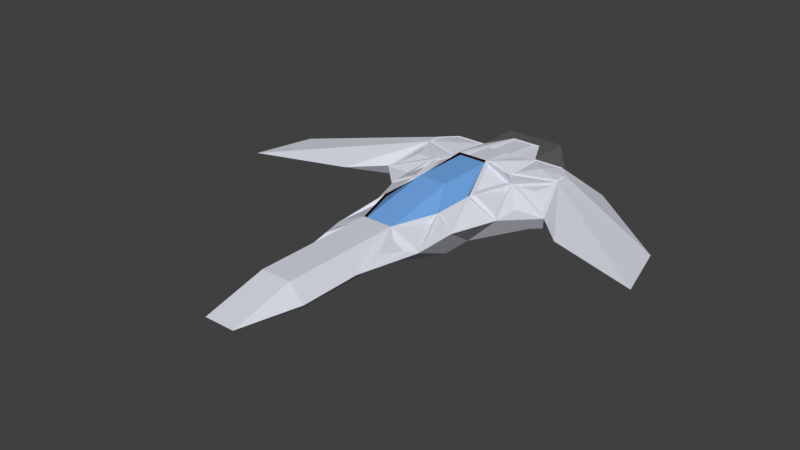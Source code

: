 # Source: plane0.blend  (saved by Blender 2.79.0; exported with 4.5.12 LTS)
import bpy
from mathutils import Matrix  # noqa: F401  (used for matrix-valued properties, if any)

bpy.ops.wm.read_factory_settings(use_empty=True)
scene = bpy.context.scene
scene.name = 'Scene'

# ---- collections
col_collection_1 = bpy.data.collections.new('Collection 1'); scene.collection.children.link(col_collection_1)

# ---- materials (node trees are filled in below, after node groups)
mat_1 = bpy.data.materials.new('1')
mat_1.alpha_threshold = 0.0
mat_1.use_transparent_shadow = False
mat_1.diffuse_color = (0.7014, 0.7253, 0.8, 1.0)
mat_1.roughness = 0.5
mat_2 = bpy.data.materials.new('2')
mat_2.alpha_threshold = 0.0
mat_2.use_transparent_shadow = False
mat_2.diffuse_color = (0.1709, 0.3972, 0.8, 1.0)
mat_2.roughness = 0.5
mat_3 = bpy.data.materials.new('3')
mat_3.alpha_threshold = 0.0
mat_3.use_transparent_shadow = False
mat_3.diffuse_color = (0.1065, 0.1065, 0.1065, 1.0)
mat_3.roughness = 0.5
mat_4 = bpy.data.materials.new('4')
mat_4.alpha_threshold = 0.0
mat_4.use_transparent_shadow = False
mat_4.diffuse_color = (0.01883, 0.001814, 0.001959, 1.0)
mat_4.roughness = 0.5

# ---- material node trees

# ---- world
world_world = bpy.data.worlds.new('World'); scene.world = world_world
world_world.color = (0.05088, 0.05088, 0.05088)
world_world.use_sun_shadow = False
world_world.sun_shadow_jitter_overblur = 0.0
world_world.cycles.sampling_method = 'MANUAL'

# ---- meshes
me_cube_003 = bpy.data.meshes.new('Cube.003')
me_cube_003.from_pydata([(-0.1, -1.1, 0.1), (-0.2006, -0.9146, 0.04712), (-0.2, -1.505, 0.0), (-0.1, -1.9, 0.0), (-0.1, -1.5, 0.1), (0.1, -1.5, 0.1), (0.1, -1.1, 0.1), (-0.0954, -0.6967, 0.08344), (-0.2935, -0.6249, 0.004655), (-0.1895, -0.3985, 0.0866), (0.0954, -0.6967, 0.08344), (-0.284, -0.3854, 0.01715), (-0.1881, -0.1, 0.08806), (-0.3835, -0.1147, 0.01627), (-0.09301, -1.443e-08, 0.1831), (-0.09349, -0.1987, 0.183), (0.09349, -0.1987, 0.183), (-0.2043, 0.259, 0.1322), (-0.2626, 0.2059, 0.09972), (-0.5672, 0.1328, 0.01204), (-0.8, -0.1, 0.0), (-1.4, -0.3, 0.0), (-1.3, 0.1, 0.0), (-0.7, 0.6, 0.0), (-0.4899, 0.3647, 0.08936), (-0.4794, 0.4915, 0.1027), (-0.3915, 0.5794, 0.1027), (-0.2206, 0.5794, 0.1027), (-0.1, -1.4, -0.1), (5.96e-08, -0.8, -0.1), (-0.1, -0.8, -0.1), (0.0, -0.4, -0.203), (-0.1983, -0.3182, -0.197), (0.0, 0.0, -0.2), (-0.2, -0.1, -0.2), (-0.5, 0.1, -0.1), (-0.6, 0.2, -0.1), (-1.0, 0.1, -0.1), (-1.0, 0.3, -0.1), (-0.6, 0.5, -0.1), (0.2, 0.5, -0.1), (-0.2, 0.5, -0.1), (-0.3, 0.7, 0.0), (-0.1892, 0.8425, 0.093), (-0.1, 0.8425, 0.093), (0.1, 0.8425, 0.093), (-0.2744, 0.7573, 0.007771), (-0.1892, 0.672, -0.07746), (0.1892, 0.672, -0.07746), (0.2006, -0.9146, 0.04712), (0.2, -1.505, 0.0), (0.1, -1.9, 0.0), (0.2935, -0.6249, 0.004655), (0.1895, -0.3985, 0.0866), (0.284, -0.3854, 0.01715), (0.1881, -0.1, 0.08806), (0.3835, -0.1147, 0.01627), (0.09301, -1.562e-08, 0.1831), (0.2043, 0.259, 0.1322), (0.2626, 0.2059, 0.09972), (0.5672, 0.1328, 0.01204), (0.8, -0.1, 0.0), (1.4, -0.3, 0.0), (1.3, 0.1, 0.0), (0.7, 0.6, 0.0), (0.4899, 0.3647, 0.08936), (0.4794, 0.4915, 0.1027), (0.3915, 0.5794, 0.1027), (0.2206, 0.5794, 0.1027), (0.1, -1.4, -0.1), (0.1, -0.8, -0.1), (0.1983, -0.3182, -0.197), (0.2, -0.1, -0.2), (0.5, 0.1, -0.1), (0.6, 0.2, -0.1), (1.0, 0.1, -0.1), (1.0, 0.3, -0.1), (0.6, 0.5, -0.1), (0.3, 0.7, 0.0), (0.1892, 0.8425, 0.093), (0.2744, 0.7573, 0.007771), (-0.1163, -0.6792, 0.0941), (-0.2148, -0.3854, 0.09048), (0.1163, -0.6792, 0.0941), (-0.1896, -0.01306, 0.09972), (-0.09301, 0.2, 0.1831), (0.2148, -0.3854, 0.09048), (0.1896, -0.01306, 0.09972), (0.09301, 0.2, 0.1831), (-0.06527, 0.7655, 0.1068), (-0.1167, 0.2059, 0.1727), (0.06527, 0.7655, 0.1068), (0.1167, 0.2059, 0.1727), (-0.08293, 0.2152, 0.1875), (-0.2148, -0.1654, 0.09048), (-0.3026, 0.1534, 0.0764), (0.08293, 0.2152, 0.1875), (0.2148, -0.1654, 0.09048), (0.3026, 0.1534, 0.0764), (-0.227, -0.4168, 0.07684), (-0.2935, -0.4168, 0.004655), (-0.2225, -0.1186, 0.09668), (0.227, -0.4168, 0.07684), (0.2935, -0.4168, 0.004655), (0.2225, -0.1186, 0.09668), (-0.2, 0.9, 0.1), (-0.1, 0.9, 0.1), (0.1, 0.9, 0.1), (-0.3, 0.8, 0.0), (-0.2, 0.7, -0.1), (0.2, 0.7, -0.1), (0.2, 0.9, 0.1), (0.3, 0.8, 0.0), (-0.1958, -0.4425, 0.06555), (-0.2752, -0.6887, 0.01521), (-0.303, -0.3559, 0.004531), (0.1958, -0.4425, 0.06555), (0.2752, -0.6887, 0.01521), (0.303, -0.3559, 0.004531), (-0.224, -0.08018, 0.1086), (-0.3812, -0.09092, 0.03078), (-0.3, -0.4, 0.0), (0.224, -0.08018, 0.1086), (0.3812, -0.09092, 0.03078), (0.3, -0.4, 0.0), (-0.2, -0.1, 0.1), (-0.4, -0.1, 0.0), (-0.3353, 0.2101, 0.08936), (0.2, -0.1, 0.1), (0.4, -0.1, 0.0), (0.3353, 0.2101, 0.08936), (-0.1602, -0.746, 0.05184), (-0.2411, -0.7545, 0.01226), (-0.2, -0.4, 0.1), (0.2, -0.4, 0.1), (0.2411, -0.7545, 0.01226), (0.1602, -0.746, 0.05184), (-0.2, -1.105, 0.001398), (-0.1, -0.7, 0.1), (-0.3, -0.7, 0.0), (0.3, -0.7, 0.0), (0.2, -1.105, 0.001398), (0.1, -0.7, 0.1), (-0.4154, 0.07011, 0.01362), (0.4154, 0.07011, 0.01362), (-0.2321, 0.2315, 0.128), (-0.6, 0.1, 0.0), (-0.4794, 0.4149, 0.1027), (0.2321, 0.2315, 0.128), (0.6, 0.1, 0.0), (0.4794, 0.4149, 0.1027), (-0.4469, 0.2332, 0.08171), (0.4469, 0.2332, 0.08171), (-0.1, 0.8, 0.1), (-0.1765, 0.2273, 0.1555), (0.1, 0.8, 0.1), (0.1765, 0.2273, 0.1555), (-0.06527, 0.4947, 0.1297), (0.06527, 0.4947, 0.1297), (-0.06453, 0.4616, 0.1554), (-0.06453, 0.2322, 0.1755), (0.06453, 0.4616, 0.1554), (0.06453, 0.2322, 0.1755), (-0.08293, 0.4786, 0.1434), (0.08293, 0.4786, 0.1434), (-0.08293, 0.7815, 0.09312), (0.08293, 0.7815, 0.09312), (-0.1408, 0.5018, 0.129), (0.1408, 0.5018, 0.129), (-0.1276, 0.2531, 0.1811), (-0.1994, 0.545, 0.1086), (0.1276, 0.2531, 0.1811), (0.1994, 0.545, 0.1086), (-0.2206, 0.3286, 0.1027), (-0.1, 0.2, 0.2), (-0.3, 0.2, 0.1), (0.2206, 0.3286, 0.1027), (0.1, 0.2, 0.2), (0.3, 0.2, 0.1), (-0.5, 0.4, 0.1), (-0.5, 0.5, 0.1), (-0.4, 0.6, 0.1), (-0.2, 0.3, 0.1), (-0.2, 0.6, 0.1), (0.5, 0.4, 0.1), (0.5, 0.5, 0.1), (0.4, 0.6, 0.1), (0.2, 0.3, 0.1), (0.2, 0.6, 0.1), (-0.4899, 0.4073, 0.09383), (-0.4899, 0.4958, 0.09383), (-0.3958, 0.5899, 0.09383), (-0.2101, 0.3141, 0.09383), (-0.2101, 0.5899, 0.09383), (0.4899, 0.4073, 0.09383), (0.4899, 0.4958, 0.09383), (0.3958, 0.5899, 0.09383), (0.2101, 0.3141, 0.09383), (0.2101, 0.5899, 0.09383), (-0.3283, 0.4641, 0.1187), (0.3283, 0.4641, 0.1187), (-0.316, 0.2797, 0.1022), (0.316, 0.2797, 0.1022)], [], [(0, 137, 2), (2, 3, 4), (2, 4, 0), (4, 5, 6, 0), (0, 138, 137), (1, 131, 132), (113, 114, 81), (100, 8, 99), (13, 115, 101), (11, 82, 94), (12, 9, 14), (9, 15, 14), (9, 7, 15), (14, 85, 12), (120, 119, 95), (84, 90, 18), (154, 17, 145), (129, 149, 144), (20, 179, 21), (22, 21, 179), (20, 146, 179), (60, 65, 152), (179, 180, 22), (23, 22, 180), (180, 181, 23), (178, 184, 202), (187, 188, 172), (177, 188, 168), (2, 28, 3), (137, 30, 2), (28, 2, 30), (137, 139, 30), (31, 29, 32), (30, 32, 29), (30, 139, 32), (139, 121, 32), (31, 32, 34, 33), (32, 121, 34), (126, 34, 121), (34, 126, 35), (126, 36, 35), (126, 146, 36), (20, 36, 146), (36, 20, 37), (21, 37, 20), (22, 37, 21), (37, 22, 38), (23, 38, 22), (36, 37, 39), (38, 39, 37), (38, 23, 39), (39, 23, 42), (34, 41, 33), (41, 109, 110, 40), (35, 41, 34), (36, 41, 35), (36, 39, 41), (181, 42, 23), (41, 39, 42), (183, 42, 181), (42, 183, 105), (105, 108, 42), (46, 43, 47), (6, 50, 141), (50, 5, 51), (50, 6, 5), (28, 69, 51, 3), (3, 51, 5, 4), (6, 141, 142), (49, 135, 136), (116, 83, 117), (103, 102, 52), (56, 104, 118), (54, 97, 86), (55, 57, 53), (53, 57, 16), (53, 16, 10), (138, 0, 6, 142), (15, 7, 10, 16), (57, 55, 88), (15, 16, 57, 14), (123, 98, 122), (87, 59, 92), (156, 148, 58), (61, 62, 184), (63, 184, 62), (61, 184, 149), (184, 63, 185), (64, 185, 63), (185, 64, 186), (150, 66, 200), (183, 182, 170), (70, 69, 29), (50, 51, 69), (33, 41, 40), (141, 50, 70), (69, 70, 50), (141, 70, 140), (31, 71, 29), (70, 29, 71), (70, 71, 140), (140, 71, 124), (31, 33, 72, 71), (71, 72, 124), (129, 124, 72), (72, 73, 129), (129, 73, 74), (129, 74, 149), (61, 149, 74), (74, 75, 61), (62, 61, 75), (63, 62, 75), (75, 76, 63), (64, 63, 76), (74, 77, 75), (76, 75, 77), (76, 77, 64), (77, 78, 64), (72, 33, 40), (73, 72, 40), (74, 73, 40), (74, 40, 77), (186, 64, 78), (40, 78, 77), (188, 186, 78), (78, 111, 188), (105, 183, 153, 106), (111, 78, 112), (109, 41, 42, 108), (45, 79, 48), (78, 40, 110, 112), (80, 48, 79), (14, 57, 88, 85), (106, 153, 155, 107), (7, 9, 133, 138), (10, 7, 138, 142), (9, 12, 125, 133), (12, 85, 174, 125), (55, 53, 134, 128), (88, 55, 128, 177), (85, 88, 177, 174), (53, 10, 142, 134), (157, 158, 91, 89), (90, 84, 125, 174), (84, 18, 175, 125), (18, 90, 174, 175), (87, 92, 177, 128), (59, 87, 128, 178), (92, 59, 178, 177), (111, 107, 155, 188), (82, 11, 121, 133), (11, 94, 125, 121), (94, 82, 133, 125), (54, 86, 134, 124), (97, 54, 124, 128), (86, 97, 128, 134), (69, 28, 29), (29, 28, 30), (45, 48, 47, 44), (44, 47, 43), (44, 43, 105, 106), (45, 44, 106, 107), (43, 46, 108, 105), (46, 47, 109, 108), (47, 48, 110, 109), (80, 79, 111, 112), (79, 45, 107, 111), (48, 80, 112, 110), (99, 8, 139, 133), (8, 100, 121, 139), (100, 99, 133, 121), (52, 102, 134, 140), (103, 52, 140, 124), (102, 103, 124, 134), (13, 101, 125, 126), (101, 115, 121, 125), (115, 13, 126, 121), (104, 56, 129, 128), (118, 104, 128, 124), (56, 118, 124, 129), (119, 120, 126, 125), (120, 95, 175, 126), (95, 119, 125, 175), (123, 122, 128, 129), (98, 123, 129, 178), (122, 98, 178, 128), (81, 114, 139, 138), (113, 81, 138, 133), (114, 113, 133, 139), (116, 117, 140, 134), (117, 83, 142, 140), (83, 116, 134, 142), (131, 1, 137, 138), (1, 132, 139, 137), (132, 131, 138, 139), (135, 49, 141, 140), (49, 136, 142, 141), (136, 135, 140, 142), (126, 175, 143), (175, 146, 143), (146, 126, 143), (149, 178, 144), (178, 129, 144), (127, 19, 146, 175), (19, 24, 179, 146), (24, 127, 175, 179), (60, 130, 178, 149), (65, 60, 149, 184), (130, 65, 184, 178), (19, 127, 151), (127, 24, 151), (24, 19, 151), (65, 130, 152), (130, 60, 152), (166, 164, 155), (96, 177, 164), (96, 93, 174, 177), (165, 166, 155, 153), (177, 155, 164), (163, 153, 174), (153, 163, 165), (163, 174, 93), (160, 162, 161, 159), (96, 164, 161), (162, 96, 161), (162, 160, 93, 96), (159, 161, 164, 163), (160, 159, 93), (163, 93, 159), (89, 91, 166, 165), (89, 163, 157), (166, 91, 164), (158, 157, 163, 164), (89, 165, 163), (158, 164, 91), (174, 153, 167), (153, 183, 167), (183, 174, 167), (188, 155, 168), (155, 177, 168), (188, 177, 171, 172), (174, 183, 170, 169), (177, 187, 171), (169, 170, 182), (171, 187, 172), (182, 174, 169), (17, 154, 174, 182), (145, 17, 182, 175), (154, 145, 175, 174), (156, 58, 187, 177), (58, 148, 178, 187), (148, 156, 177, 178), (175, 182, 201), (189, 190, 180, 179), (190, 191, 181, 180), (192, 189, 179, 182), (193, 192, 182, 183), (191, 193, 183, 181), (195, 194, 184, 185), (196, 195, 185, 186), (194, 197, 187, 184), (197, 198, 188, 187), (198, 196, 186, 188), (147, 25, 190, 189), (25, 26, 191, 190), (173, 147, 189, 192), (27, 173, 192, 193), (26, 27, 193, 191), (66, 150, 194, 195), (67, 66, 195, 196), (150, 176, 197, 194), (176, 68, 198, 197), (68, 67, 196, 198), (147, 173, 199), (173, 27, 199), (27, 26, 199), (26, 25, 199), (25, 147, 199), (66, 67, 200), (67, 68, 200), (68, 176, 200), (176, 150, 200), (182, 179, 201), (179, 175, 201), (184, 187, 202), (187, 178, 202)])
me_cube_003.polygons.foreach_set('material_index', [0, 0, 0, 0, 0, 0, 0, 0, 0, 0, 1, 1, 1, 1, 0, 0, 0, 0, 0, 0, 0, 0, 0, 0, 0, 0, 0, 0, 0, 0, 0, 0, 0, 0, 0, 0, 0, 0, 0, 0, 0, 0, 0, 0, 0, 0, 0, 0, 0, 0, 0, 0, 0, 2, 0, 0, 0, 0, 0, 0, 2, 2, 3, 0, 0, 0, 0, 0, 0, 0, 0, 0, 0, 0, 1, 1, 1, 0, 1, 1, 1, 0, 0, 0, 0, 0, 0, 0, 0, 0, 0, 0, 0, 0, 0, 0, 0, 0, 0, 0, 0, 0, 0, 0, 0, 0, 0, 0, 0, 0, 0, 0, 0, 0, 0, 0, 0, 0, 0, 0, 0, 0, 0, 0, 0, 2, 2, 2, 2, 3, 2, 3, 1, 2, 3, 3, 3, 3, 3, 3, 3, 3, 0, 0, 0, 0, 0, 0, 0, 2, 0, 0, 0, 0, 0, 0, 0, 0, 3, 3, 2, 2, 2, 2, 2, 2, 2, 2, 0, 0, 0, 0, 0, 0, 0, 0, 0, 0, 0, 0, 0, 0, 0, 0, 0, 0, 0, 0, 0, 0, 0, 0, 0, 0, 0, 0, 0, 0, 0, 0, 0, 0, 0, 0, 0, 0, 0, 0, 0, 0, 0, 0, 0, 0, 0, 0, 0, 0, 0, 0, 0, 0, 0, 0, 0, 0, 0, 0, 0, 0, 0, 0, 0, 0, 0, 0, 0, 0, 0, 0, 0, 0, 0, 0, 0, 0, 0, 0, 0, 0, 0, 0, 0, 0, 0, 0, 0, 0, 0, 0, 0, 0, 0, 0, 0, 0, 0, 0, 0, 0, 0, 0, 0, 0, 0, 0, 0, 0, 0, 0, 0, 0, 0, 0, 0, 0])
me_cube_003.materials.append(mat_1)
me_cube_003.materials.append(mat_2)
me_cube_003.materials.append(mat_3)
me_cube_003.materials.append(mat_4)
me_cube_003.use_remesh_preserve_volume = False
me_cube_003.use_remesh_preserve_attributes = False
me_cube_003.use_mirror_x = True
me_cube_003.use_mirror_topology = True
me_cube_003.update()

# ---- objects
ob_cube_000 = bpy.data.objects.new('Cube.000', me_cube_003)

# ---- transforms, parenting, visibility, modifiers, constraints
ob_cube_000.location = (0.0, 0.0, 0.0)
ob_cube_000.lineart.crease_threshold = 0.0
ob_cube_000.use_mesh_mirror_x = True

# ---- collection membership
col_collection_1.objects.link(ob_cube_000)

# ---- scene / render settings (as saved in the file)
scene.frame_start = 1; scene.frame_end = 250; scene.frame_set(42)
scene.render.engine = 'BLENDER_EEVEE_NEXT'
scene.render.resolution_percentage = 50
scene.render.dither_intensity = 0.0
scene.cycles.use_denoising = False
scene.cycles.samples = 128
scene.cycles.sampling_pattern = 'TABULATED_SOBOL'
scene.cycles.use_adaptive_sampling = False
scene.cycles.use_light_tree = False
scene.cycles.blur_glossy = 0.0
scene.cycles.sample_clamp_indirect = 0.0
scene.view_settings.view_transform = 'Standard'
bpy.context.view_layer.update()

# ---- added for rendering (the .blend has no active camera and no usable light): camera, sun
cam_auto = bpy.data.cameras.new('AutoCamera')
cam_auto.lens = 50.0
cam_auto.sensor_width = 36.0
cam_auto.clip_end = 1000.0
ob_auto_camera = bpy.data.objects.new('AutoCamera', cam_auto)
scene.collection.objects.link(ob_auto_camera)
ob_auto_camera.location = (3.68262, -4.91915, 2.94462)
ob_auto_camera.rotation_euler = (1.09748, -7.21219e-08, 0.694738)
scene.camera = ob_auto_camera
light_auto_sun = bpy.data.lights.new('AutoSun', 'SUN')
light_auto_sun.energy = 3.0
light_auto_sun.angle = 0.0523599
ob_auto_sun = bpy.data.objects.new('AutoSun', light_auto_sun)
scene.collection.objects.link(ob_auto_sun)
ob_auto_sun.rotation_euler = (0.872665, 0.174533, 0.523599)
bpy.context.view_layer.update()
